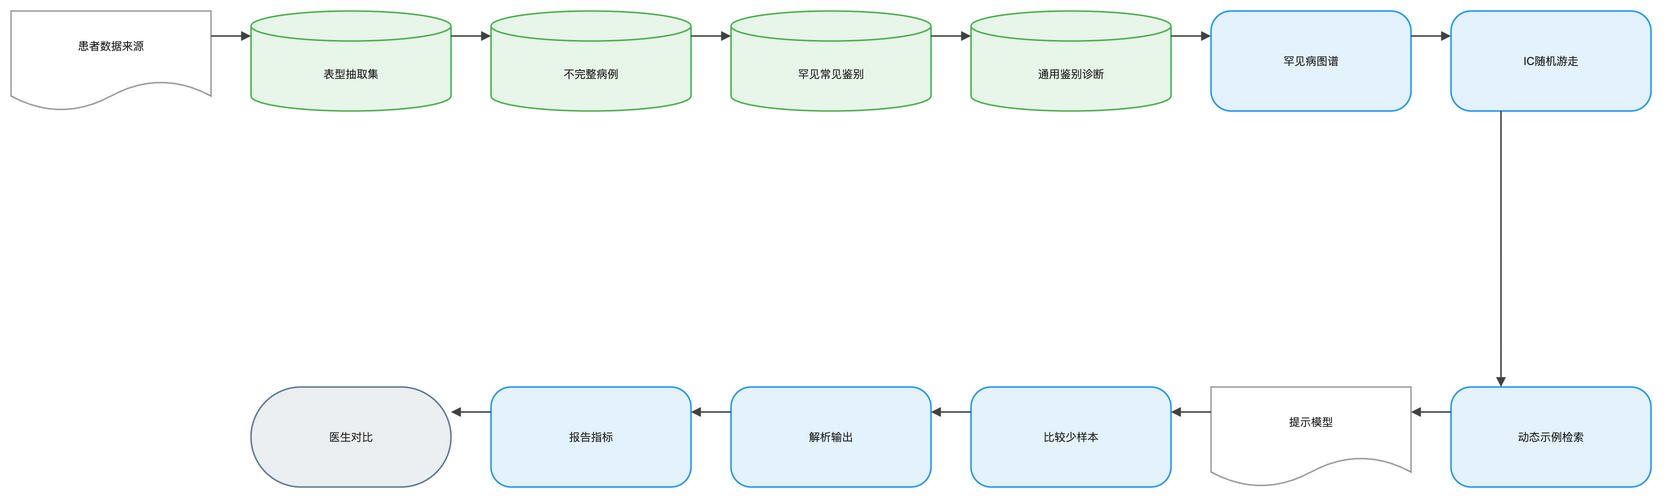

The diagram above was exported from draw.io. Its source (the exported page's mxGraphModel, read from the mxfile embedded in the PNG):
<mxGraphModel dx="1120" dy="720" grid="1" gridSize="8" guides="1" tooltips="1" connect="1" arrows="1" fold="1" page="1" pageScale="1" pageWidth="1640" pageHeight="552" math="1" background="#FFFFFF">
  <root>
    <mxCell id="0" />
    <mxCell id="1" parent="0" />
    <mxCell id="2" value="患者数据来源" style="shape=document;boundedLbl=1;html=1;whiteSpace=wrap;fillColor=#FFFFFF;strokeColor=#9E9E9E;strokeWidth=1.5;fontColor=#212121;fontSize=11;fontFamily=Arial, Helvetica, sans-serif;verticalAlign=middle;align=center" vertex="1" parent="1">
      <mxGeometry x="-80" y="-8" width="200" height="100" as="geometry" />
    </mxCell>
    <mxCell id="3" value="表型抽取集" style="shape=cylinder3;boundedLbl=1;backgroundOutline=1;size=15;html=1;whiteSpace=wrap;fillColor=#E8F5E9;strokeColor=#4CAF50;strokeWidth=1.5;fontColor=#212121;fontSize=11;fontFamily=Arial, Helvetica, sans-serif;verticalAlign=middle;align=center" vertex="1" parent="1">
      <mxGeometry x="160" y="-8" width="200" height="100" as="geometry" />
    </mxCell>
    <mxCell id="4" value="不完整病例" style="shape=cylinder3;boundedLbl=1;backgroundOutline=1;size=15;html=1;whiteSpace=wrap;fillColor=#E8F5E9;strokeColor=#4CAF50;strokeWidth=1.5;fontColor=#212121;fontSize=11;fontFamily=Arial, Helvetica, sans-serif;verticalAlign=middle;align=center" vertex="1" parent="1">
      <mxGeometry x="400" y="-8" width="200" height="100" as="geometry" />
    </mxCell>
    <mxCell id="5" value="罕见常见鉴别" style="shape=cylinder3;boundedLbl=1;backgroundOutline=1;size=15;html=1;whiteSpace=wrap;fillColor=#E8F5E9;strokeColor=#4CAF50;strokeWidth=1.5;fontColor=#212121;fontSize=11;fontFamily=Arial, Helvetica, sans-serif;verticalAlign=middle;align=center" vertex="1" parent="1">
      <mxGeometry x="640" y="-8" width="200" height="100" as="geometry" />
    </mxCell>
    <mxCell id="6" value="通用鉴别诊断" style="shape=cylinder3;boundedLbl=1;backgroundOutline=1;size=15;html=1;whiteSpace=wrap;fillColor=#E8F5E9;strokeColor=#4CAF50;strokeWidth=1.5;fontColor=#212121;fontSize=11;fontFamily=Arial, Helvetica, sans-serif;verticalAlign=middle;align=center" vertex="1" parent="1">
      <mxGeometry x="880" y="-8" width="200" height="100" as="geometry" />
    </mxCell>
    <mxCell id="7" value="罕见病图谱" style="rounded=1;arcSize=20;html=1;whiteSpace=wrap;fillColor=#E3F2FD;strokeColor=#2196F3;strokeWidth=1.5;fontColor=#212121;fontSize=11;fontFamily=Arial, Helvetica, sans-serif;verticalAlign=middle;align=center" vertex="1" parent="1">
      <mxGeometry x="1120" y="-8" width="200" height="100" as="geometry" />
    </mxCell>
    <mxCell id="8" value="IC随机游走" style="rounded=1;arcSize=20;html=1;whiteSpace=wrap;fillColor=#E3F2FD;strokeColor=#2196F3;strokeWidth=1.5;fontColor=#212121;fontSize=11;fontFamily=Arial, Helvetica, sans-serif;verticalAlign=middle;align=center" vertex="1" parent="1">
      <mxGeometry x="1360" y="-8" width="200" height="100" as="geometry" />
    </mxCell>
    <mxCell id="9" value="动态示例检索" style="rounded=1;arcSize=20;html=1;whiteSpace=wrap;fillColor=#E3F2FD;strokeColor=#2196F3;strokeWidth=1.5;fontColor=#212121;fontSize=11;fontFamily=Arial, Helvetica, sans-serif;verticalAlign=middle;align=center" vertex="1" parent="1">
      <mxGeometry x="1360" y="368" width="200" height="100" as="geometry" />
    </mxCell>
    <mxCell id="10" value="提示模型" style="shape=document;boundedLbl=1;html=1;whiteSpace=wrap;fillColor=#FFFFFF;strokeColor=#9E9E9E;strokeWidth=1.5;fontColor=#212121;fontSize=11;fontFamily=Arial, Helvetica, sans-serif;verticalAlign=middle;align=center" vertex="1" parent="1">
      <mxGeometry x="1120" y="368" width="200" height="100" as="geometry" />
    </mxCell>
    <mxCell id="11" value="比较少样本" style="rounded=1;arcSize=20;html=1;whiteSpace=wrap;fillColor=#E3F2FD;strokeColor=#2196F3;strokeWidth=1.5;fontColor=#212121;fontSize=11;fontFamily=Arial, Helvetica, sans-serif;verticalAlign=middle;align=center" vertex="1" parent="1">
      <mxGeometry x="880" y="368" width="200" height="100" as="geometry" />
    </mxCell>
    <mxCell id="12" value="解析输出" style="rounded=1;arcSize=20;html=1;whiteSpace=wrap;fillColor=#E3F2FD;strokeColor=#2196F3;strokeWidth=1.5;fontColor=#212121;fontSize=11;fontFamily=Arial, Helvetica, sans-serif;verticalAlign=middle;align=center" vertex="1" parent="1">
      <mxGeometry x="640" y="368" width="200" height="100" as="geometry" />
    </mxCell>
    <mxCell id="13" value="报告指标" style="rounded=1;arcSize=20;html=1;whiteSpace=wrap;fillColor=#E3F2FD;strokeColor=#2196F3;strokeWidth=1.5;fontColor=#212121;fontSize=11;fontFamily=Arial, Helvetica, sans-serif;verticalAlign=middle;align=center" vertex="1" parent="1">
      <mxGeometry x="400" y="368" width="200" height="100" as="geometry" />
    </mxCell>
    <mxCell id="14" value="医生对比" style="rounded=1;arcSize=50;html=1;whiteSpace=wrap;fillColor=#ECEFF1;strokeColor=#607D8B;strokeWidth=1.5;fontColor=#212121;fontSize=11;fontFamily=Arial, Helvetica, sans-serif;verticalAlign=middle;align=center" vertex="1" parent="1">
      <mxGeometry x="160" y="368" width="200" height="100" as="geometry" />
    </mxCell>
    <mxCell id="15" value="" style="edgeStyle=orthogonalEdgeStyle;rounded=0;orthogonalLoop=1;jettySize=auto;html=1;strokeColor=#424242;strokeWidth=1.5;endArrow=block;endFill=1;exitX=1;exitY=0.25;exitDx=0;exitDy=0;entryX=0;entryY=0.25;entryDx=0;entryDy=0;jumpStyle=arc;jumpSize=8" edge="1" parent="1" source="2" target="3">
      <mxGeometry relative="1" as="geometry" />
    </mxCell>
    <mxCell id="16" value="" style="edgeStyle=orthogonalEdgeStyle;rounded=0;orthogonalLoop=1;jettySize=auto;html=1;strokeColor=#424242;strokeWidth=1.5;endArrow=block;endFill=1;exitX=1;exitY=0.25;exitDx=0;exitDy=0;entryX=0;entryY=0.25;entryDx=0;entryDy=0;jumpStyle=arc;jumpSize=8" edge="1" parent="1" source="3" target="4">
      <mxGeometry relative="1" as="geometry" />
    </mxCell>
    <mxCell id="17" value="" style="edgeStyle=orthogonalEdgeStyle;rounded=0;orthogonalLoop=1;jettySize=auto;html=1;strokeColor=#424242;strokeWidth=1.5;endArrow=block;endFill=1;exitX=1;exitY=0.25;exitDx=0;exitDy=0;entryX=0;entryY=0.25;entryDx=0;entryDy=0;jumpStyle=arc;jumpSize=8" edge="1" parent="1" source="4" target="5">
      <mxGeometry relative="1" as="geometry" />
    </mxCell>
    <mxCell id="18" value="" style="edgeStyle=orthogonalEdgeStyle;rounded=0;orthogonalLoop=1;jettySize=auto;html=1;strokeColor=#424242;strokeWidth=1.5;endArrow=block;endFill=1;exitX=1;exitY=0.25;exitDx=0;exitDy=0;entryX=0;entryY=0.25;entryDx=0;entryDy=0;jumpStyle=arc;jumpSize=8" edge="1" parent="1" source="5" target="6">
      <mxGeometry relative="1" as="geometry" />
    </mxCell>
    <mxCell id="19" value="" style="edgeStyle=orthogonalEdgeStyle;rounded=0;orthogonalLoop=1;jettySize=auto;html=1;strokeColor=#424242;strokeWidth=1.5;endArrow=block;endFill=1;exitX=1;exitY=0.25;exitDx=0;exitDy=0;entryX=0;entryY=0.25;entryDx=0;entryDy=0;jumpStyle=arc;jumpSize=8" edge="1" parent="1" source="6" target="7">
      <mxGeometry relative="1" as="geometry" />
    </mxCell>
    <mxCell id="20" value="" style="edgeStyle=orthogonalEdgeStyle;rounded=0;orthogonalLoop=1;jettySize=auto;html=1;strokeColor=#424242;strokeWidth=1.5;endArrow=block;endFill=1;exitX=1;exitY=0.25;exitDx=0;exitDy=0;entryX=0;entryY=0.25;entryDx=0;entryDy=0;jumpStyle=arc;jumpSize=8" edge="1" parent="1" source="7" target="8">
      <mxGeometry relative="1" as="geometry" />
    </mxCell>
    <mxCell id="21" value="" style="edgeStyle=orthogonalEdgeStyle;rounded=0;orthogonalLoop=1;jettySize=auto;html=1;strokeColor=#424242;strokeWidth=1.5;endArrow=block;endFill=1;exitX=0.25;exitY=1;exitDx=0;exitDy=0;entryX=0.25;entryY=0;entryDx=0;entryDy=0;jumpStyle=arc;jumpSize=8" edge="1" parent="1" source="8" target="9">
      <mxGeometry relative="1" as="geometry" />
    </mxCell>
    <mxCell id="22" value="" style="edgeStyle=orthogonalEdgeStyle;rounded=0;orthogonalLoop=1;jettySize=auto;html=1;strokeColor=#424242;strokeWidth=1.5;endArrow=block;endFill=1;exitX=0;exitY=0.25;exitDx=0;exitDy=0;entryX=1;entryY=0.25;entryDx=0;entryDy=0;jumpStyle=arc;jumpSize=8" edge="1" parent="1" source="9" target="10">
      <mxGeometry relative="1" as="geometry" />
    </mxCell>
    <mxCell id="23" value="" style="edgeStyle=orthogonalEdgeStyle;rounded=0;orthogonalLoop=1;jettySize=auto;html=1;strokeColor=#424242;strokeWidth=1.5;endArrow=block;endFill=1;exitX=0;exitY=0.25;exitDx=0;exitDy=0;entryX=1;entryY=0.25;entryDx=0;entryDy=0;jumpStyle=arc;jumpSize=8" edge="1" parent="1" source="10" target="11">
      <mxGeometry relative="1" as="geometry" />
    </mxCell>
    <mxCell id="24" value="" style="edgeStyle=orthogonalEdgeStyle;rounded=0;orthogonalLoop=1;jettySize=auto;html=1;strokeColor=#424242;strokeWidth=1.5;endArrow=block;endFill=1;exitX=0;exitY=0.25;exitDx=0;exitDy=0;entryX=1;entryY=0.25;entryDx=0;entryDy=0;jumpStyle=arc;jumpSize=8" edge="1" parent="1" source="11" target="12">
      <mxGeometry relative="1" as="geometry" />
    </mxCell>
    <mxCell id="25" value="" style="edgeStyle=orthogonalEdgeStyle;rounded=0;orthogonalLoop=1;jettySize=auto;html=1;strokeColor=#424242;strokeWidth=1.5;endArrow=block;endFill=1;exitX=0;exitY=0.25;exitDx=0;exitDy=0;entryX=1;entryY=0.25;entryDx=0;entryDy=0;jumpStyle=arc;jumpSize=8" edge="1" parent="1" source="12" target="13">
      <mxGeometry relative="1" as="geometry" />
    </mxCell>
    <mxCell id="26" value="" style="edgeStyle=orthogonalEdgeStyle;rounded=0;orthogonalLoop=1;jettySize=auto;html=1;strokeColor=#424242;strokeWidth=1.5;endArrow=block;endFill=1;exitX=0;exitY=0.25;exitDx=0;exitDy=0;entryX=1;entryY=0.25;entryDx=0;entryDy=0;jumpStyle=arc;jumpSize=8" edge="1" parent="1" source="13" target="14">
      <mxGeometry relative="1" as="geometry" />
    </mxCell>
  </root>
</mxGraphModel>